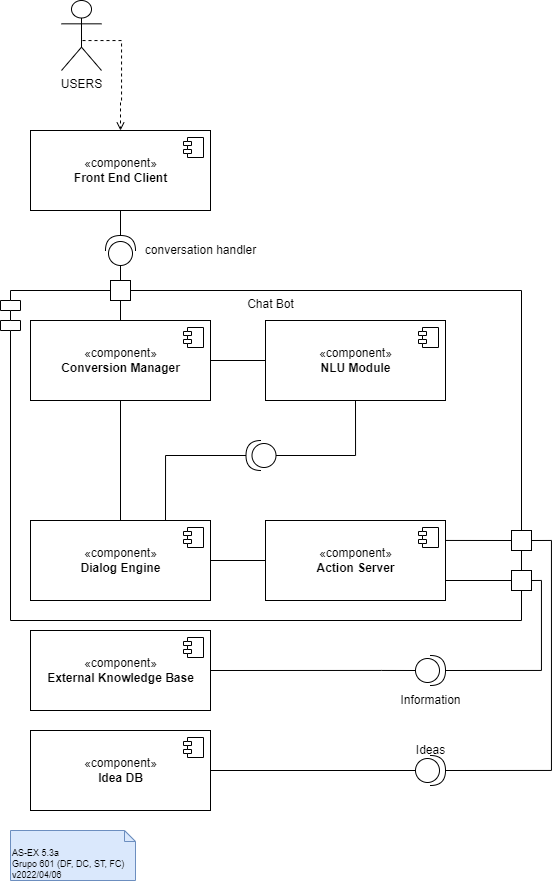

The diagram above was exported from draw.io. Its source (the exported page's mxGraphModel, read from the mxfile embedded in the PNG):
<mxGraphModel dx="687" dy="787" grid="1" gridSize="10" guides="1" tooltips="1" connect="1" arrows="1" fold="1" page="1" pageScale="1" pageWidth="827" pageHeight="1169" math="0" shadow="0">
  <root>
    <mxCell id="0" />
    <mxCell id="1" parent="0" />
    <mxCell id="Dbsa_Fb1JdHvtEZcZaYi-17" value="Chat Bot" style="shape=module;align=left;spacingLeft=20;align=center;verticalAlign=top;" parent="1" vertex="1">
      <mxGeometry x="199" y="400" width="521" height="330" as="geometry" />
    </mxCell>
    <mxCell id="UELkaroANvA7ppI7aCa5-1" value="AS-EX 5.3a&lt;br&gt;Grupo 601 (DF, DC, ST, FC)&lt;br&gt;v2022/04/06" style="shape=note2;boundedLbl=1;whiteSpace=wrap;html=1;size=11;verticalAlign=top;align=left;fontSize=9;fillColor=#dae8fc;strokeColor=#6c8ebf;" parent="1" vertex="1">
      <mxGeometry x="209" y="940" width="125" height="50" as="geometry" />
    </mxCell>
    <mxCell id="Dbsa_Fb1JdHvtEZcZaYi-23" style="edgeStyle=orthogonalEdgeStyle;rounded=0;orthogonalLoop=1;jettySize=auto;html=1;exitX=1;exitY=0.5;exitDx=0;exitDy=0;entryX=0;entryY=0.5;entryDx=0;entryDy=0;endArrow=none;endFill=0;" parent="1" source="zjhK3dmwDyuoa3nDk_kx-5" target="zjhK3dmwDyuoa3nDk_kx-7" edge="1">
      <mxGeometry relative="1" as="geometry" />
    </mxCell>
    <mxCell id="Dbsa_Fb1JdHvtEZcZaYi-24" style="edgeStyle=orthogonalEdgeStyle;rounded=0;orthogonalLoop=1;jettySize=auto;html=1;exitX=0.5;exitY=1;exitDx=0;exitDy=0;endArrow=none;endFill=0;entryX=0.5;entryY=0;entryDx=0;entryDy=0;" parent="1" source="zjhK3dmwDyuoa3nDk_kx-5" target="zjhK3dmwDyuoa3nDk_kx-11" edge="1">
      <mxGeometry relative="1" as="geometry" />
    </mxCell>
    <mxCell id="G4uTPBN9B1bp6mXsDa_s-3" style="edgeStyle=orthogonalEdgeStyle;rounded=0;orthogonalLoop=1;jettySize=auto;html=1;exitX=0.5;exitY=0;exitDx=0;exitDy=0;endArrow=none;endFill=0;" parent="1" source="zjhK3dmwDyuoa3nDk_kx-5" target="G4uTPBN9B1bp6mXsDa_s-1" edge="1">
      <mxGeometry relative="1" as="geometry" />
    </mxCell>
    <mxCell id="TA7NmAq-p_a1P2Is9fuW-11" style="edgeStyle=orthogonalEdgeStyle;rounded=0;orthogonalLoop=1;jettySize=auto;html=1;exitX=0.5;exitY=1;exitDx=0;exitDy=0;endArrow=none;endFill=0;entryX=0;entryY=0.5;entryDx=0;entryDy=0;entryPerimeter=0;" parent="1" source="zjhK3dmwDyuoa3nDk_kx-7" target="TA7NmAq-p_a1P2Is9fuW-7" edge="1">
      <mxGeometry relative="1" as="geometry" />
    </mxCell>
    <mxCell id="Dbsa_Fb1JdHvtEZcZaYi-22" style="edgeStyle=orthogonalEdgeStyle;rounded=0;orthogonalLoop=1;jettySize=auto;html=1;exitX=1;exitY=0.5;exitDx=0;exitDy=0;entryX=0;entryY=0.5;entryDx=0;entryDy=0;endArrow=none;endFill=0;" parent="1" source="zjhK3dmwDyuoa3nDk_kx-11" target="zjhK3dmwDyuoa3nDk_kx-13" edge="1">
      <mxGeometry relative="1" as="geometry" />
    </mxCell>
    <mxCell id="Dbsa_Fb1JdHvtEZcZaYi-20" style="edgeStyle=orthogonalEdgeStyle;rounded=0;orthogonalLoop=1;jettySize=auto;html=1;exitX=0;exitY=0.5;exitDx=0;exitDy=0;entryX=1;entryY=0.5;entryDx=0;entryDy=0;endArrow=none;endFill=0;startArrow=none;exitPerimeter=0;" parent="1" source="TA7NmAq-p_a1P2Is9fuW-1" target="zjhK3dmwDyuoa3nDk_kx-19" edge="1">
      <mxGeometry relative="1" as="geometry" />
    </mxCell>
    <mxCell id="Dbsa_Fb1JdHvtEZcZaYi-16" value="" style="edgeStyle=orthogonalEdgeStyle;rounded=0;orthogonalLoop=1;jettySize=auto;html=1;dashed=1;endArrow=open;endFill=0;exitX=0.5;exitY=0.5;exitDx=0;exitDy=0;exitPerimeter=0;entryX=0.5;entryY=0;entryDx=0;entryDy=0;" parent="1" source="Dbsa_Fb1JdHvtEZcZaYi-15" target="zjhK3dmwDyuoa3nDk_kx-3" edge="1">
      <mxGeometry relative="1" as="geometry">
        <Array as="points">
          <mxPoint x="320" y="150" />
          <mxPoint x="320" y="210" />
          <mxPoint x="319" y="210" />
        </Array>
      </mxGeometry>
    </mxCell>
    <mxCell id="Dbsa_Fb1JdHvtEZcZaYi-15" value="USERS" style="shape=umlActor;verticalLabelPosition=bottom;verticalAlign=top;html=1;" parent="1" vertex="1">
      <mxGeometry x="260" y="110" width="40" height="70" as="geometry" />
    </mxCell>
    <mxCell id="Dbsa_Fb1JdHvtEZcZaYi-27" style="edgeStyle=orthogonalEdgeStyle;rounded=0;orthogonalLoop=1;jettySize=auto;html=1;exitX=1;exitY=0.5;exitDx=0;exitDy=0;exitPerimeter=0;entryX=0.5;entryY=1;entryDx=0;entryDy=0;endArrow=none;endFill=0;" parent="1" source="Dbsa_Fb1JdHvtEZcZaYi-25" target="zjhK3dmwDyuoa3nDk_kx-3" edge="1">
      <mxGeometry relative="1" as="geometry" />
    </mxCell>
    <mxCell id="Dbsa_Fb1JdHvtEZcZaYi-25" value="" style="shape=providedRequiredInterface;html=1;verticalLabelPosition=bottom;sketch=0;rotation=-90;" parent="1" vertex="1">
      <mxGeometry x="304" y="345" width="30" height="30" as="geometry" />
    </mxCell>
    <mxCell id="G4uTPBN9B1bp6mXsDa_s-4" style="edgeStyle=orthogonalEdgeStyle;rounded=0;orthogonalLoop=1;jettySize=auto;html=1;exitX=0.5;exitY=0;exitDx=0;exitDy=0;entryX=0;entryY=0.5;entryDx=0;entryDy=0;entryPerimeter=0;endArrow=none;endFill=0;" parent="1" source="G4uTPBN9B1bp6mXsDa_s-1" target="Dbsa_Fb1JdHvtEZcZaYi-25" edge="1">
      <mxGeometry relative="1" as="geometry" />
    </mxCell>
    <mxCell id="G4uTPBN9B1bp6mXsDa_s-1" value="" style="rounded=0;whiteSpace=wrap;html=1;" parent="1" vertex="1">
      <mxGeometry x="309" y="390" width="20" height="20" as="geometry" />
    </mxCell>
    <mxCell id="G4uTPBN9B1bp6mXsDa_s-7" value="" style="rounded=0;whiteSpace=wrap;html=1;" parent="1" vertex="1">
      <mxGeometry x="710" y="640" width="20" height="20" as="geometry" />
    </mxCell>
    <mxCell id="G4uTPBN9B1bp6mXsDa_s-8" value="" style="edgeStyle=orthogonalEdgeStyle;rounded=0;orthogonalLoop=1;jettySize=auto;html=1;exitX=1;exitY=0.25;exitDx=0;exitDy=0;entryX=0;entryY=0.5;entryDx=0;entryDy=0;endArrow=none;endFill=0;" parent="1" source="zjhK3dmwDyuoa3nDk_kx-13" target="G4uTPBN9B1bp6mXsDa_s-7" edge="1">
      <mxGeometry relative="1" as="geometry">
        <mxPoint x="700" y="735" as="sourcePoint" />
        <mxPoint x="960" y="755" as="targetPoint" />
        <Array as="points">
          <mxPoint x="640" y="650" />
          <mxPoint x="640" y="650" />
        </Array>
      </mxGeometry>
    </mxCell>
    <mxCell id="zjhK3dmwDyuoa3nDk_kx-16" style="edgeStyle=orthogonalEdgeStyle;rounded=0;orthogonalLoop=1;jettySize=auto;html=1;exitX=1;exitY=0.5;exitDx=0;exitDy=0;entryX=1;entryY=0.5;entryDx=0;entryDy=0;entryPerimeter=0;endArrow=none;endFill=0;" edge="1" parent="1" source="G4uTPBN9B1bp6mXsDa_s-9" target="TA7NmAq-p_a1P2Is9fuW-5">
      <mxGeometry relative="1" as="geometry">
        <Array as="points">
          <mxPoint x="740" y="690" />
          <mxPoint x="740" y="780" />
        </Array>
      </mxGeometry>
    </mxCell>
    <mxCell id="G4uTPBN9B1bp6mXsDa_s-9" value="" style="rounded=0;whiteSpace=wrap;html=1;" parent="1" vertex="1">
      <mxGeometry x="710" y="680" width="20" height="20" as="geometry" />
    </mxCell>
    <mxCell id="TA7NmAq-p_a1P2Is9fuW-4" style="edgeStyle=orthogonalEdgeStyle;rounded=0;orthogonalLoop=1;jettySize=auto;html=1;exitX=1;exitY=0.5;exitDx=0;exitDy=0;exitPerimeter=0;entryX=1;entryY=0.5;entryDx=0;entryDy=0;endArrow=none;endFill=0;" parent="1" source="TA7NmAq-p_a1P2Is9fuW-1" target="G4uTPBN9B1bp6mXsDa_s-7" edge="1">
      <mxGeometry relative="1" as="geometry" />
    </mxCell>
    <mxCell id="TA7NmAq-p_a1P2Is9fuW-1" value="" style="shape=providedRequiredInterface;html=1;verticalLabelPosition=bottom;sketch=0;rotation=-180;flipH=1;" parent="1" vertex="1">
      <mxGeometry x="614" y="865" width="30" height="30" as="geometry" />
    </mxCell>
    <mxCell id="TA7NmAq-p_a1P2Is9fuW-6" style="edgeStyle=orthogonalEdgeStyle;rounded=0;orthogonalLoop=1;jettySize=auto;html=1;exitX=0;exitY=0.5;exitDx=0;exitDy=0;exitPerimeter=0;entryX=1;entryY=0.5;entryDx=0;entryDy=0;endArrow=none;endFill=0;" parent="1" source="TA7NmAq-p_a1P2Is9fuW-5" target="zjhK3dmwDyuoa3nDk_kx-17" edge="1">
      <mxGeometry relative="1" as="geometry">
        <Array as="points">
          <mxPoint x="580" y="780" />
          <mxPoint x="580" y="780" />
        </Array>
      </mxGeometry>
    </mxCell>
    <mxCell id="TA7NmAq-p_a1P2Is9fuW-5" value="" style="shape=providedRequiredInterface;html=1;verticalLabelPosition=bottom;sketch=0;rotation=-180;flipH=1;" parent="1" vertex="1">
      <mxGeometry x="614" y="765" width="30" height="30" as="geometry" />
    </mxCell>
    <mxCell id="TA7NmAq-p_a1P2Is9fuW-12" style="edgeStyle=orthogonalEdgeStyle;rounded=0;orthogonalLoop=1;jettySize=auto;html=1;exitX=1;exitY=0.5;exitDx=0;exitDy=0;exitPerimeter=0;endArrow=none;endFill=0;entryX=0.75;entryY=0;entryDx=0;entryDy=0;" parent="1" source="TA7NmAq-p_a1P2Is9fuW-7" target="zjhK3dmwDyuoa3nDk_kx-11" edge="1">
      <mxGeometry relative="1" as="geometry" />
    </mxCell>
    <mxCell id="TA7NmAq-p_a1P2Is9fuW-7" value="" style="shape=providedRequiredInterface;html=1;verticalLabelPosition=bottom;sketch=0;rotation=-180;" parent="1" vertex="1">
      <mxGeometry x="444.5" y="550" width="30" height="30" as="geometry" />
    </mxCell>
    <mxCell id="7b9g7WU66VAUXIMc8pyj-1" value="conversation handler" style="text;html=1;resizable=0;autosize=1;align=center;verticalAlign=middle;points=[];fillColor=none;strokeColor=none;rounded=0;" parent="1" vertex="1">
      <mxGeometry x="334" y="350" width="130" height="20" as="geometry" />
    </mxCell>
    <mxCell id="7b9g7WU66VAUXIMc8pyj-2" value="Ideas" style="text;html=1;resizable=0;autosize=1;align=center;verticalAlign=middle;points=[];fillColor=none;strokeColor=none;rounded=0;" parent="1" vertex="1">
      <mxGeometry x="609" y="850" width="40" height="20" as="geometry" />
    </mxCell>
    <mxCell id="7b9g7WU66VAUXIMc8pyj-3" value="Information" style="text;html=1;resizable=0;autosize=1;align=center;verticalAlign=middle;points=[];fillColor=none;strokeColor=none;rounded=0;" parent="1" vertex="1">
      <mxGeometry x="589" y="800" width="80" height="20" as="geometry" />
    </mxCell>
    <mxCell id="zjhK3dmwDyuoa3nDk_kx-3" value="«component»&lt;br&gt;&lt;b&gt;Front End Client&lt;/b&gt;" style="html=1;dropTarget=0;" vertex="1" parent="1">
      <mxGeometry x="229" y="240" width="180" height="80" as="geometry" />
    </mxCell>
    <mxCell id="zjhK3dmwDyuoa3nDk_kx-4" value="" style="shape=module;jettyWidth=8;jettyHeight=4;" vertex="1" parent="zjhK3dmwDyuoa3nDk_kx-3">
      <mxGeometry x="1" width="20" height="20" relative="1" as="geometry">
        <mxPoint x="-27" y="7" as="offset" />
      </mxGeometry>
    </mxCell>
    <mxCell id="zjhK3dmwDyuoa3nDk_kx-5" value="«component»&lt;br&gt;&lt;b&gt;Conversion Manager&lt;/b&gt;" style="html=1;dropTarget=0;" vertex="1" parent="1">
      <mxGeometry x="229" y="430" width="180" height="80" as="geometry" />
    </mxCell>
    <mxCell id="zjhK3dmwDyuoa3nDk_kx-6" value="" style="shape=module;jettyWidth=8;jettyHeight=4;" vertex="1" parent="zjhK3dmwDyuoa3nDk_kx-5">
      <mxGeometry x="1" width="20" height="20" relative="1" as="geometry">
        <mxPoint x="-27" y="7" as="offset" />
      </mxGeometry>
    </mxCell>
    <mxCell id="zjhK3dmwDyuoa3nDk_kx-7" value="«component»&lt;br&gt;&lt;b&gt;NLU Module&lt;/b&gt;" style="html=1;dropTarget=0;" vertex="1" parent="1">
      <mxGeometry x="464" y="430" width="180" height="80" as="geometry" />
    </mxCell>
    <mxCell id="zjhK3dmwDyuoa3nDk_kx-8" value="" style="shape=module;jettyWidth=8;jettyHeight=4;" vertex="1" parent="zjhK3dmwDyuoa3nDk_kx-7">
      <mxGeometry x="1" width="20" height="20" relative="1" as="geometry">
        <mxPoint x="-27" y="7" as="offset" />
      </mxGeometry>
    </mxCell>
    <mxCell id="zjhK3dmwDyuoa3nDk_kx-11" value="«component»&lt;br&gt;&lt;b&gt;Dialog Engine&lt;/b&gt;" style="html=1;dropTarget=0;" vertex="1" parent="1">
      <mxGeometry x="229" y="630" width="180" height="80" as="geometry" />
    </mxCell>
    <mxCell id="zjhK3dmwDyuoa3nDk_kx-12" value="" style="shape=module;jettyWidth=8;jettyHeight=4;" vertex="1" parent="zjhK3dmwDyuoa3nDk_kx-11">
      <mxGeometry x="1" width="20" height="20" relative="1" as="geometry">
        <mxPoint x="-27" y="7" as="offset" />
      </mxGeometry>
    </mxCell>
    <mxCell id="zjhK3dmwDyuoa3nDk_kx-15" style="edgeStyle=orthogonalEdgeStyle;rounded=0;orthogonalLoop=1;jettySize=auto;html=1;exitX=1;exitY=0.75;exitDx=0;exitDy=0;entryX=0;entryY=0.5;entryDx=0;entryDy=0;endArrow=none;endFill=0;" edge="1" parent="1" source="zjhK3dmwDyuoa3nDk_kx-13" target="G4uTPBN9B1bp6mXsDa_s-9">
      <mxGeometry relative="1" as="geometry" />
    </mxCell>
    <mxCell id="zjhK3dmwDyuoa3nDk_kx-13" value="«component»&lt;br&gt;&lt;b&gt;Action Server&lt;/b&gt;" style="html=1;dropTarget=0;" vertex="1" parent="1">
      <mxGeometry x="464" y="630" width="180" height="80" as="geometry" />
    </mxCell>
    <mxCell id="zjhK3dmwDyuoa3nDk_kx-14" value="" style="shape=module;jettyWidth=8;jettyHeight=4;" vertex="1" parent="zjhK3dmwDyuoa3nDk_kx-13">
      <mxGeometry x="1" width="20" height="20" relative="1" as="geometry">
        <mxPoint x="-27" y="7" as="offset" />
      </mxGeometry>
    </mxCell>
    <mxCell id="zjhK3dmwDyuoa3nDk_kx-17" value="«component»&lt;br&gt;&lt;b&gt;External Knowledge Base&lt;/b&gt;" style="html=1;dropTarget=0;" vertex="1" parent="1">
      <mxGeometry x="229" y="740" width="180" height="80" as="geometry" />
    </mxCell>
    <mxCell id="zjhK3dmwDyuoa3nDk_kx-18" value="" style="shape=module;jettyWidth=8;jettyHeight=4;" vertex="1" parent="zjhK3dmwDyuoa3nDk_kx-17">
      <mxGeometry x="1" width="20" height="20" relative="1" as="geometry">
        <mxPoint x="-27" y="7" as="offset" />
      </mxGeometry>
    </mxCell>
    <mxCell id="zjhK3dmwDyuoa3nDk_kx-19" value="«component»&lt;br&gt;&lt;b&gt;Idea DB&lt;/b&gt;" style="html=1;dropTarget=0;" vertex="1" parent="1">
      <mxGeometry x="229" y="840" width="180" height="80" as="geometry" />
    </mxCell>
    <mxCell id="zjhK3dmwDyuoa3nDk_kx-20" value="" style="shape=module;jettyWidth=8;jettyHeight=4;" vertex="1" parent="zjhK3dmwDyuoa3nDk_kx-19">
      <mxGeometry x="1" width="20" height="20" relative="1" as="geometry">
        <mxPoint x="-27" y="7" as="offset" />
      </mxGeometry>
    </mxCell>
  </root>
</mxGraphModel>